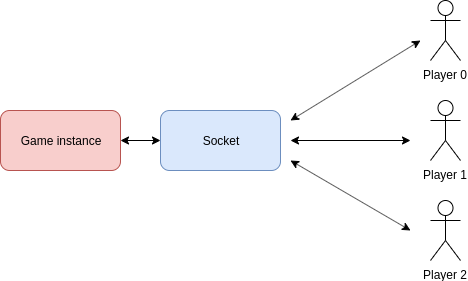

The diagram above was exported from draw.io. Its source (the exported page's mxGraphModel, read from the mxfile embedded in the PNG):
<mxGraphModel dx="723" dy="386" grid="1" gridSize="10" guides="1" tooltips="1" connect="1" arrows="1" fold="1" page="1" pageScale="1" pageWidth="827" pageHeight="1169" math="0" shadow="0">
  <root>
    <mxCell id="0" />
    <mxCell id="1" parent="0" />
    <mxCell id="x4cja4U0gDKPSs7sGAwm-1" value="Game instance" style="rounded=1;whiteSpace=wrap;html=1;fillColor=#f8cecc;strokeColor=#b85450;" vertex="1" parent="1">
      <mxGeometry x="160" y="130" width="120" height="60" as="geometry" />
    </mxCell>
    <mxCell id="x4cja4U0gDKPSs7sGAwm-2" value="Socket" style="rounded=1;whiteSpace=wrap;html=1;fillColor=#dae8fc;strokeColor=#6c8ebf;" vertex="1" parent="1">
      <mxGeometry x="320" y="130" width="120" height="60" as="geometry" />
    </mxCell>
    <mxCell id="x4cja4U0gDKPSs7sGAwm-4" value="Player 1" style="shape=umlActor;verticalLabelPosition=bottom;labelBackgroundColor=#ffffff;verticalAlign=top;html=1;outlineConnect=0;" vertex="1" parent="1">
      <mxGeometry x="590" y="120" width="30" height="60" as="geometry" />
    </mxCell>
    <mxCell id="x4cja4U0gDKPSs7sGAwm-5" value="Player 2" style="shape=umlActor;verticalLabelPosition=bottom;labelBackgroundColor=#ffffff;verticalAlign=top;html=1;outlineConnect=0;" vertex="1" parent="1">
      <mxGeometry x="590" y="220" width="30" height="60" as="geometry" />
    </mxCell>
    <mxCell id="x4cja4U0gDKPSs7sGAwm-6" value="Player 0" style="shape=umlActor;verticalLabelPosition=bottom;labelBackgroundColor=#ffffff;verticalAlign=top;html=1;outlineConnect=0;" vertex="1" parent="1">
      <mxGeometry x="590" y="20" width="30" height="60" as="geometry" />
    </mxCell>
    <mxCell id="x4cja4U0gDKPSs7sGAwm-7" value="" style="endArrow=classic;startArrow=classic;html=1;entryX=0;entryY=0.5;entryDx=0;entryDy=0;exitX=1;exitY=0.5;exitDx=0;exitDy=0;" edge="1" parent="1" source="x4cja4U0gDKPSs7sGAwm-1" target="x4cja4U0gDKPSs7sGAwm-2">
      <mxGeometry width="50" height="50" relative="1" as="geometry">
        <mxPoint x="240" y="130" as="sourcePoint" />
        <mxPoint x="290" y="80" as="targetPoint" />
      </mxGeometry>
    </mxCell>
    <mxCell id="x4cja4U0gDKPSs7sGAwm-15" value="" style="endArrow=classic;startArrow=classic;html=1;" edge="1" parent="1">
      <mxGeometry width="50" height="50" relative="1" as="geometry">
        <mxPoint x="450" y="140" as="sourcePoint" />
        <mxPoint x="580" y="60" as="targetPoint" />
        <Array as="points" />
      </mxGeometry>
    </mxCell>
    <mxCell id="x4cja4U0gDKPSs7sGAwm-16" value="" style="endArrow=classic;startArrow=classic;html=1;" edge="1" parent="1">
      <mxGeometry width="50" height="50" relative="1" as="geometry">
        <mxPoint x="450" y="160" as="sourcePoint" />
        <mxPoint x="570" y="160" as="targetPoint" />
      </mxGeometry>
    </mxCell>
    <mxCell id="x4cja4U0gDKPSs7sGAwm-17" value="" style="endArrow=classic;startArrow=classic;html=1;" edge="1" parent="1">
      <mxGeometry width="50" height="50" relative="1" as="geometry">
        <mxPoint x="450" y="180" as="sourcePoint" />
        <mxPoint x="570" y="250" as="targetPoint" />
      </mxGeometry>
    </mxCell>
  </root>
</mxGraphModel>